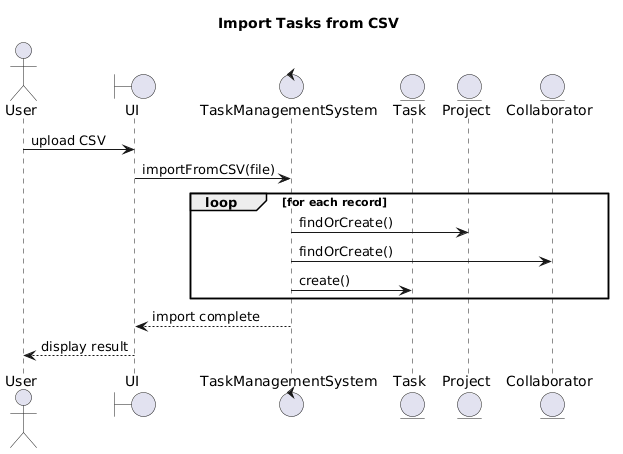

The diagram above was rendered by PlantUML. Its source (embedded in the PNG):
@startuml
title Import Tasks from CSV

actor User
boundary UI
control TaskManagementSystem
entity Task
entity Project
entity Collaborator

User -> UI : upload CSV
UI -> TaskManagementSystem : importFromCSV(file)

loop for each record
    TaskManagementSystem -> Project : findOrCreate()
    TaskManagementSystem -> Collaborator : findOrCreate()
    TaskManagementSystem -> Task : create()
end

TaskManagementSystem --> UI : import complete
UI --> User : display result
@enduml